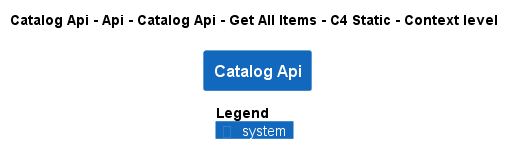

The diagram above was rendered by PlantUML. Its source (embedded in the PNG):
@startuml
!pragma layout smetana
!include ..\..\..\..\..\..\..\..\..\..\..\.c4s\C4_Context.puml

AddElementTag("c4interflow:lifecycle:new", $bgColor=green, $fontColor=#ffffff, $borderColor=green, $shadowing="False")
AddElementTag("c4interflow:lifecycle:changed", $bgColor=orange, $fontColor=#ffffff, $borderColor=orange, $shadowing="False")
AddElementTag("c4interflow:lifecycle:removed", $bgColor=red, $fontColor=#ffffff, $borderColor=red, $shadowing="False")

AddRelTag("c4interflow:lifecycle:new", $textColor=green, $lineColor=green)
AddRelTag("c4interflow:lifecycle:changed", $textColor=orange, $lineColor=orange)
AddRelTag("c4interflow:lifecycle:removed", $textColor=red, $lineColor=red)

SHOW_PERSON_PORTRAIT()
LAYOUT_TOP_DOWN()

skinparam linetype polyline

title Catalog Api - Api - Catalog Api - Get All Items - C4 Static - Context level

System(dotnet.eShop.Architecture.SoftwareSystems.CatalogApi, "Catalog Api", "")



SHOW_LEGEND()
@enduml